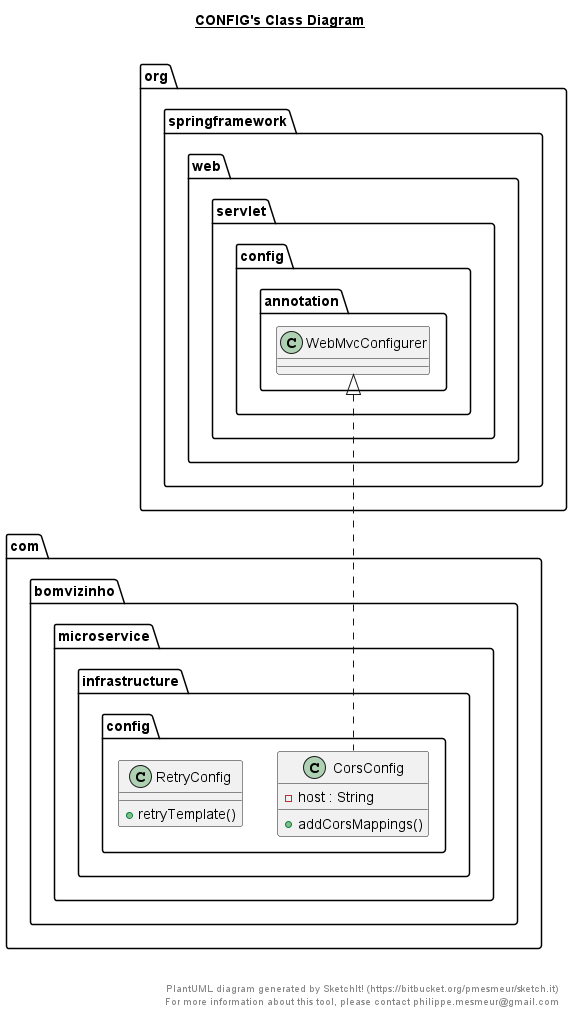

The diagram above was rendered by PlantUML. Its source (embedded in the PNG):
@startuml

title __CONFIG's Class Diagram__\n

  namespace com.bomvizinho.microservice {
    namespace infrastructure.config {
      class com.bomvizinho.microservice.infrastructure.config.CorsConfig {
          - host : String
          + addCorsMappings()
      }
    }
  }
  

  namespace com.bomvizinho.microservice {
    namespace infrastructure.config {
      class com.bomvizinho.microservice.infrastructure.config.RetryConfig {
          + retryTemplate()
      }
    }
  }
  

  com.bomvizinho.microservice.infrastructure.config.CorsConfig .up.|> org.springframework.web.servlet.config.annotation.WebMvcConfigurer


right footer


PlantUML diagram generated by SketchIt! (https://bitbucket.org/pmesmeur/sketch.it)
For more information about this tool, please contact philippe.mesmeur@gmail.com
endfooter

@enduml